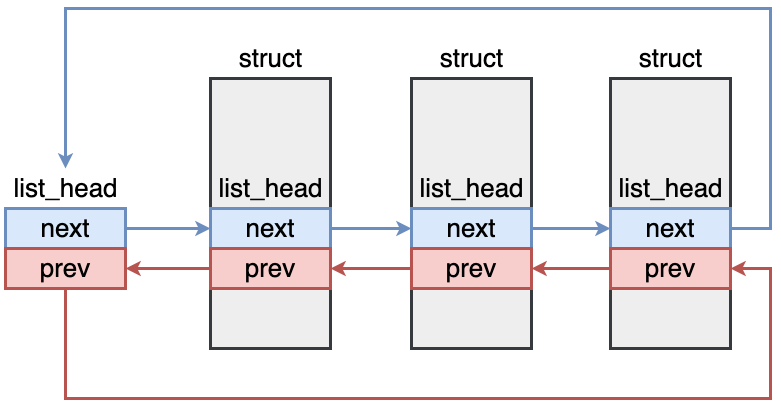

The diagram above was exported from draw.io. Its source (the exported page's mxGraphModel, read from the mxfile embedded in the PNG):
<mxGraphModel dx="1495" dy="743" grid="1" gridSize="10" guides="1" tooltips="1" connect="1" arrows="1" fold="1" page="0" pageScale="1" pageWidth="827" pageHeight="1169" background="#ffffff" math="0" shadow="0">
  <root>
    <mxCell id="0" />
    <mxCell id="1" parent="0" />
    <mxCell id="oWmyamDHEq3RaBNKFHFa-52" value="" style="rounded=0;whiteSpace=wrap;html=1;fillColor=#eeeeee;strokeColor=#36393d;strokeWidth=3;" vertex="1" parent="1">
      <mxGeometry x="860" y="570" width="120" height="270" as="geometry" />
    </mxCell>
    <mxCell id="oWmyamDHEq3RaBNKFHFa-49" value="&lt;font style=&quot;font-size: 26px;&quot;&gt;list_head&lt;/font&gt;" style="text;html=1;align=center;verticalAlign=middle;resizable=0;points=[];autosize=1;strokeColor=none;fillColor=none;" vertex="1" parent="1">
      <mxGeometry x="855" y="660" width="130" height="40" as="geometry" />
    </mxCell>
    <mxCell id="oWmyamDHEq3RaBNKFHFa-68" style="edgeStyle=orthogonalEdgeStyle;rounded=0;orthogonalLoop=1;jettySize=auto;html=1;fillColor=#dae8fc;strokeColor=#6c8ebf;strokeWidth=3;" edge="1" parent="1" source="oWmyamDHEq3RaBNKFHFa-50" target="oWmyamDHEq3RaBNKFHFa-56">
      <mxGeometry relative="1" as="geometry" />
    </mxCell>
    <mxCell id="oWmyamDHEq3RaBNKFHFa-50" value="&lt;font style=&quot;font-size: 26px;&quot;&gt;next&lt;/font&gt;" style="rounded=0;whiteSpace=wrap;html=1;fillColor=#dae8fc;strokeColor=#6c8ebf;strokeWidth=3;" vertex="1" parent="1">
      <mxGeometry x="860" y="700" width="120" height="40" as="geometry" />
    </mxCell>
    <mxCell id="oWmyamDHEq3RaBNKFHFa-75" style="edgeStyle=orthogonalEdgeStyle;rounded=0;orthogonalLoop=1;jettySize=auto;html=1;entryX=1;entryY=0.5;entryDx=0;entryDy=0;strokeWidth=3;fillColor=#f8cecc;strokeColor=#b85450;" edge="1" parent="1" source="oWmyamDHEq3RaBNKFHFa-51" target="oWmyamDHEq3RaBNKFHFa-67">
      <mxGeometry relative="1" as="geometry" />
    </mxCell>
    <mxCell id="oWmyamDHEq3RaBNKFHFa-51" value="&lt;font style=&quot;font-size: 26px;&quot;&gt;prev&lt;/font&gt;" style="rounded=0;whiteSpace=wrap;html=1;fillColor=#f8cecc;strokeColor=#b85450;strokeWidth=3;" vertex="1" parent="1">
      <mxGeometry x="860" y="740" width="120" height="40" as="geometry" />
    </mxCell>
    <mxCell id="oWmyamDHEq3RaBNKFHFa-53" value="&lt;font style=&quot;font-size: 26px;&quot;&gt;struct&lt;/font&gt;" style="text;html=1;align=center;verticalAlign=middle;resizable=0;points=[];autosize=1;strokeColor=none;fillColor=none;" vertex="1" parent="1">
      <mxGeometry x="875" y="530" width="90" height="40" as="geometry" />
    </mxCell>
    <mxCell id="oWmyamDHEq3RaBNKFHFa-54" value="" style="rounded=0;whiteSpace=wrap;html=1;fillColor=#eeeeee;strokeColor=#36393d;strokeWidth=3;" vertex="1" parent="1">
      <mxGeometry x="1061" y="570" width="120" height="270" as="geometry" />
    </mxCell>
    <mxCell id="oWmyamDHEq3RaBNKFHFa-55" value="&lt;font style=&quot;font-size: 26px;&quot;&gt;list_head&lt;/font&gt;" style="text;html=1;align=center;verticalAlign=middle;resizable=0;points=[];autosize=1;strokeColor=none;fillColor=none;" vertex="1" parent="1">
      <mxGeometry x="1056" y="660" width="130" height="40" as="geometry" />
    </mxCell>
    <mxCell id="oWmyamDHEq3RaBNKFHFa-69" style="edgeStyle=orthogonalEdgeStyle;rounded=0;orthogonalLoop=1;jettySize=auto;html=1;fillColor=#dae8fc;strokeColor=#6c8ebf;strokeWidth=3;" edge="1" parent="1" source="oWmyamDHEq3RaBNKFHFa-56" target="oWmyamDHEq3RaBNKFHFa-61">
      <mxGeometry relative="1" as="geometry" />
    </mxCell>
    <mxCell id="oWmyamDHEq3RaBNKFHFa-56" value="&lt;font style=&quot;font-size: 26px;&quot;&gt;next&lt;/font&gt;" style="rounded=0;whiteSpace=wrap;html=1;fillColor=#dae8fc;strokeColor=#6c8ebf;strokeWidth=3;" vertex="1" parent="1">
      <mxGeometry x="1061" y="700" width="120" height="40" as="geometry" />
    </mxCell>
    <mxCell id="oWmyamDHEq3RaBNKFHFa-73" style="edgeStyle=orthogonalEdgeStyle;rounded=0;orthogonalLoop=1;jettySize=auto;html=1;entryX=1;entryY=0.5;entryDx=0;entryDy=0;strokeWidth=3;fillColor=#f8cecc;strokeColor=#b85450;" edge="1" parent="1" source="oWmyamDHEq3RaBNKFHFa-57" target="oWmyamDHEq3RaBNKFHFa-51">
      <mxGeometry relative="1" as="geometry" />
    </mxCell>
    <mxCell id="oWmyamDHEq3RaBNKFHFa-57" value="&lt;font style=&quot;font-size: 26px;&quot;&gt;prev&lt;/font&gt;" style="rounded=0;whiteSpace=wrap;html=1;fillColor=#f8cecc;strokeColor=#b85450;strokeWidth=3;" vertex="1" parent="1">
      <mxGeometry x="1061" y="740" width="120" height="40" as="geometry" />
    </mxCell>
    <mxCell id="oWmyamDHEq3RaBNKFHFa-58" value="&lt;font style=&quot;font-size: 26px;&quot;&gt;struct&lt;/font&gt;" style="text;html=1;align=center;verticalAlign=middle;resizable=0;points=[];autosize=1;strokeColor=none;fillColor=none;" vertex="1" parent="1">
      <mxGeometry x="1076" y="530" width="90" height="40" as="geometry" />
    </mxCell>
    <mxCell id="oWmyamDHEq3RaBNKFHFa-59" value="" style="rounded=0;whiteSpace=wrap;html=1;fillColor=#eeeeee;strokeColor=#36393d;strokeWidth=3;" vertex="1" parent="1">
      <mxGeometry x="1260" y="570" width="120" height="270" as="geometry" />
    </mxCell>
    <mxCell id="oWmyamDHEq3RaBNKFHFa-60" value="&lt;font style=&quot;font-size: 26px;&quot;&gt;list_head&lt;/font&gt;" style="text;html=1;align=center;verticalAlign=middle;resizable=0;points=[];autosize=1;strokeColor=none;fillColor=none;" vertex="1" parent="1">
      <mxGeometry x="1255" y="660" width="130" height="40" as="geometry" />
    </mxCell>
    <mxCell id="oWmyamDHEq3RaBNKFHFa-72" style="edgeStyle=orthogonalEdgeStyle;rounded=0;orthogonalLoop=1;jettySize=auto;html=1;fillColor=#dae8fc;strokeColor=#6c8ebf;strokeWidth=3;" edge="1" parent="1" source="oWmyamDHEq3RaBNKFHFa-61" target="oWmyamDHEq3RaBNKFHFa-65">
      <mxGeometry relative="1" as="geometry">
        <Array as="points">
          <mxPoint x="1420" y="720" />
          <mxPoint x="1420" y="500" />
          <mxPoint x="715" y="500" />
        </Array>
      </mxGeometry>
    </mxCell>
    <mxCell id="oWmyamDHEq3RaBNKFHFa-61" value="&lt;font style=&quot;font-size: 26px;&quot;&gt;next&lt;/font&gt;" style="rounded=0;whiteSpace=wrap;html=1;fillColor=#dae8fc;strokeColor=#6c8ebf;strokeWidth=3;" vertex="1" parent="1">
      <mxGeometry x="1260" y="700" width="120" height="40" as="geometry" />
    </mxCell>
    <mxCell id="oWmyamDHEq3RaBNKFHFa-74" style="edgeStyle=orthogonalEdgeStyle;rounded=0;orthogonalLoop=1;jettySize=auto;html=1;strokeWidth=3;fillColor=#f8cecc;strokeColor=#b85450;" edge="1" parent="1" source="oWmyamDHEq3RaBNKFHFa-62" target="oWmyamDHEq3RaBNKFHFa-57">
      <mxGeometry relative="1" as="geometry" />
    </mxCell>
    <mxCell id="oWmyamDHEq3RaBNKFHFa-62" value="&lt;font style=&quot;font-size: 26px;&quot;&gt;prev&lt;/font&gt;" style="rounded=0;whiteSpace=wrap;html=1;fillColor=#f8cecc;strokeColor=#b85450;strokeWidth=3;" vertex="1" parent="1">
      <mxGeometry x="1260" y="740" width="120" height="40" as="geometry" />
    </mxCell>
    <mxCell id="oWmyamDHEq3RaBNKFHFa-63" value="&lt;font style=&quot;font-size: 26px;&quot;&gt;struct&lt;/font&gt;" style="text;html=1;align=center;verticalAlign=middle;resizable=0;points=[];autosize=1;strokeColor=none;fillColor=none;" vertex="1" parent="1">
      <mxGeometry x="1275" y="530" width="90" height="40" as="geometry" />
    </mxCell>
    <mxCell id="oWmyamDHEq3RaBNKFHFa-65" value="&lt;font style=&quot;font-size: 26px;&quot;&gt;list_head&lt;/font&gt;" style="text;html=1;align=center;verticalAlign=middle;resizable=0;points=[];autosize=1;strokeColor=none;fillColor=none;" vertex="1" parent="1">
      <mxGeometry x="650" y="660" width="130" height="40" as="geometry" />
    </mxCell>
    <mxCell id="oWmyamDHEq3RaBNKFHFa-77" style="edgeStyle=orthogonalEdgeStyle;rounded=0;orthogonalLoop=1;jettySize=auto;html=1;fillColor=#dae8fc;strokeColor=#6c8ebf;strokeWidth=3;" edge="1" parent="1" source="oWmyamDHEq3RaBNKFHFa-66" target="oWmyamDHEq3RaBNKFHFa-50">
      <mxGeometry relative="1" as="geometry" />
    </mxCell>
    <mxCell id="oWmyamDHEq3RaBNKFHFa-66" value="&lt;font style=&quot;font-size: 26px;&quot;&gt;next&lt;/font&gt;" style="rounded=0;whiteSpace=wrap;html=1;fillColor=#dae8fc;strokeColor=#6c8ebf;strokeWidth=3;" vertex="1" parent="1">
      <mxGeometry x="655" y="700" width="120" height="40" as="geometry" />
    </mxCell>
    <mxCell id="oWmyamDHEq3RaBNKFHFa-76" style="edgeStyle=orthogonalEdgeStyle;rounded=0;orthogonalLoop=1;jettySize=auto;html=1;entryX=1;entryY=0.5;entryDx=0;entryDy=0;strokeWidth=3;fillColor=#f8cecc;strokeColor=#b85450;" edge="1" parent="1" source="oWmyamDHEq3RaBNKFHFa-67" target="oWmyamDHEq3RaBNKFHFa-62">
      <mxGeometry relative="1" as="geometry">
        <Array as="points">
          <mxPoint x="715" y="890" />
          <mxPoint x="1420" y="890" />
          <mxPoint x="1420" y="760" />
        </Array>
      </mxGeometry>
    </mxCell>
    <mxCell id="oWmyamDHEq3RaBNKFHFa-67" value="&lt;font style=&quot;font-size: 26px;&quot;&gt;prev&lt;/font&gt;" style="rounded=0;whiteSpace=wrap;html=1;fillColor=#f8cecc;strokeColor=#b85450;strokeWidth=3;" vertex="1" parent="1">
      <mxGeometry x="655" y="740" width="120" height="40" as="geometry" />
    </mxCell>
  </root>
</mxGraphModel>